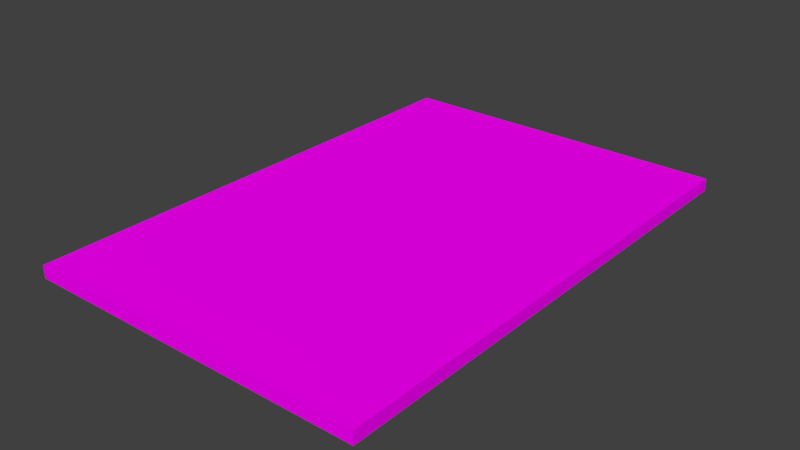 # Source: Passport.blend  (saved by Blender 2.78.0; exported with 4.5.12 LTS)
import bpy
from mathutils import Matrix  # noqa: F401  (used for matrix-valued properties, if any)

bpy.ops.wm.read_factory_settings(use_empty=True)
scene = bpy.context.scene
scene.name = 'Scene'

# ---- collections
col_collection_1 = bpy.data.collections.new('Collection 1'); scene.collection.children.link(col_collection_1)

# ---- images (referenced by path relative to the original .blend; pixels are not part of the script)
import os
ASSET_DIR = os.environ.get("B2B_ASSET_DIR", "")  # directory of the original .blend (textures are referenced by path, not embedded)
HERE = os.path.dirname(os.path.abspath(__file__))  # packed textures are extracted next to this script under _unpacked/

def load_image(name, relpath, width, height, colorspace="sRGB"):
    """Load a texture the original file referenced (path relative to the .blend, or extracted next to this script)."""
    p = next((c for c in (os.path.join(HERE, relpath), os.path.join(ASSET_DIR, relpath)) if relpath and os.path.exists(c)), "")
    if p:
        img = bpy.data.images.load(p, check_existing=True)
        img.name = name
    else:  # same state as the original file: an image datablock whose file is absent (Cycles renders it pink)
        img = bpy.data.images.new(name, width, height)
        img.source = "FILE"
        img.filepath = "//" + (relpath or name)
    img.colorspace_settings.name = colorspace
    return img
img_items_large_png = load_image('Items-Large.png', 'Items-Large.png', 1024, 1024, 'sRGB')

# ---- materials (node trees are filled in below, after node groups)
mat_passport = bpy.data.materials.new('Passport')
mat_passport.alpha_threshold = 0.0
mat_passport.diffuse_color = (1.0, 1.0, 1.0, 1.0)
mat_passport.roughness = 0.5

# ---- material node trees
mat_passport.use_nodes = True; mat_passport.node_tree.nodes.clear()
_N = mat_passport.node_tree.nodes; _L = mat_passport.node_tree.links
n0 = _N.new('ShaderNodeOutputMaterial'); n0.name = 'Material Output'; n0.location = (300, 300)
n1 = _N.new('ShaderNodeBsdfDiffuse'); n1.name = 'Diffuse BSDF'; n1.location = (10, 300)
n2 = _N.new('ShaderNodeTexImage'); n2.name = 'Image Texture'; n2.location = (-180, 300)
n2.width = 140
n2.image = img_items_large_png
_L.new(n1.outputs[0], n0.inputs[0])
_L.new(n2.outputs[0], n1.inputs[0])
n0.is_active_output = True

# ---- world
world_passport = bpy.data.worlds.new('Passport'); scene.world = world_passport
world_passport.use_nodes = True; world_passport.node_tree.nodes.clear()
_N = world_passport.node_tree.nodes; _L = world_passport.node_tree.links
n0 = _N.new('ShaderNodeOutputWorld'); n0.name = 'World Output'; n0.location = (300, 300)
n1 = _N.new('ShaderNodeBackground'); n1.name = 'Background'; n1.location = (10, 300)
n1.inputs[0].default_value = (0.05088, 0.05088, 0.05088, 1.0)
_L.new(n1.outputs[0], n0.inputs[0])
n0.is_active_output = True
world_passport.color = (0.05088, 0.05088, 0.05088)
world_passport.use_sun_shadow = False
world_passport.sun_shadow_jitter_overblur = 0.0
world_passport.cycles.sampling_method = 'MANUAL'

# ---- meshes
me_cube_001 = bpy.data.meshes.new('Cube.001')
me_cube_001.from_pydata([(1.0, 0.03689, 1.477), (1.0, -0.03689, 1.477), (-1.0, -0.03689, 1.477), (-1.0, 0.03689, 1.477), (1.0, 0.03689, -1.477), (1.0, -0.03689, -1.477), (-1.0, -0.03688, -1.477), (-1.0, 0.03689, -1.477), (1.0, -2.645e-07, 1.477), (-5.96e-08, -0.03689, 1.477), (-1.0, -2.57e-07, 1.477), (1.192e-07, 0.03689, 1.477), (2.384e-07, 0.03689, -1.477), (-1.0, 2.757e-07, -1.477), (-4.768e-07, -0.03688, -1.477), (1.0, 2.384e-07, -1.477), (1.0, 0.03689, 0.0), (1.0, -0.03689, 0.0), (-1.0, -0.03689, 0.0), (-1.0, 0.03689, 0.0), (1.788e-07, 0.03689, 0.0), (-1.0, 9.313e-09, 0.0), (-2.682e-07, -0.03689, 0.0), (1.0, -1.304e-08, 0.0), (-1.192e-07, 2.57e-07, -1.477), (2.98e-08, -2.608e-07, 1.477)], [], [(25, 10, 2, 9), (24, 14, 6, 13), (23, 17, 5, 15), (22, 18, 6, 14), (21, 19, 7, 13), (20, 19, 3, 11), (16, 20, 11, 0), (4, 12, 20, 16), (12, 7, 19, 20), (18, 21, 13, 6), (2, 10, 21, 18), (10, 3, 19, 21), (17, 22, 14, 5), (1, 9, 22, 17), (9, 2, 18, 22), (16, 23, 15, 4), (0, 8, 23, 16), (8, 1, 17, 23), (12, 24, 13, 7), (4, 15, 24, 12), (15, 5, 14, 24), (8, 25, 9, 1), (0, 11, 25, 8), (11, 3, 10, 25)])
me_cube_001.polygons.foreach_set('use_smooth', [True] * 24)
_k = set([(0, 8), (0, 11), (0, 16), (1, 8), (1, 9), (1, 17), (2, 9), (2, 10), (2, 18), (3, 10), (3, 11), (3, 19), (4, 12), (4, 15), (4, 16), (5, 14), (5, 15), (5, 17), (6, 13), (6, 14), (6, 18), (7, 12), (7, 13), (7, 19)])
me_cube_001.attributes.new('sharp_edge', 'BOOLEAN', 'EDGE').data.foreach_set('value', [ (min(e.vertices), max(e.vertices)) in _k for e in me_cube_001.edges])
_uv = me_cube_001.uv_layers.new(name='UVMap')
_uv.uv.foreach_set('vector', [0.2153, 0.8478, 0.2153, 0.96, 0.2051, 0.96, 0.2051, 0.8478, 0.2171, 0.8528, 0.2295, 0.8528, 0.2295, 0.9911, 0.2171, 0.9911, 0.2119, 0.8297, 0.2119, 0.7108, 0.2022, 0.7108, 0.2022, 0.8297, 0.1002, 0.8564, 0.1971, 0.8564, 0.1971, 0.7146, 0.1002, 0.7146, 0.02376, 0.8115, 0.02376, 0.7282, 0.01969, 0.7282, 0.01969, 0.8115, 0.1647, 0.7758, 0.1647, 0.8248, 0.1822, 0.8248, 0.1822, 0.7758, 0.1647, 0.7269, 0.1647, 0.7758, 0.1822, 0.7758, 0.1822, 0.7269, 0.1472, 0.7269, 0.1472, 0.7758, 0.1647, 0.7758, 0.1647, 0.7269, 0.1472, 0.7758, 0.1472, 0.8248, 0.1647, 0.8248, 0.1647, 0.7758, 0.02376, 0.8949, 0.02376, 0.8115, 0.01969, 0.8115, 0.01969, 0.8949, 0.02783, 0.8949, 0.02783, 0.8115, 0.02376, 0.8115, 0.02376, 0.8949, 0.02783, 0.8115, 0.02783, 0.7282, 0.02376, 0.7282, 0.02376, 0.8115, 0.00333, 0.8564, 0.1002, 0.8564, 0.1002, 0.7146, 0.00333, 0.7146, 0.00333, 0.9983, 0.1002, 0.9983, 0.1002, 0.8564, 0.00333, 0.8564, 0.1002, 0.9983, 0.1971, 0.9983, 0.1971, 0.8564, 0.1002, 0.8564, 0.2119, 0.9487, 0.2119, 0.8297, 0.2022, 0.8297, 0.2022, 0.9487, 0.2215, 0.9487, 0.2215, 0.8297, 0.2119, 0.8297, 0.2119, 0.9487, 0.2215, 0.8297, 0.2215, 0.7108, 0.2119, 0.7108, 0.2119, 0.8297, 0.2047, 0.8528, 0.2171, 0.8528, 0.2171, 0.9911, 0.2047, 0.9911, 0.2047, 0.7145, 0.2171, 0.7145, 0.2171, 0.8528, 0.2047, 0.8528, 0.2171, 0.7145, 0.2295, 0.7145, 0.2295, 0.8528, 0.2171, 0.8528, 0.2153, 0.7356, 0.2153, 0.8478, 0.2051, 0.8478, 0.2051, 0.7356, 0.2256, 0.7356, 0.2256, 0.8478, 0.2153, 0.8478, 0.2153, 0.7356, 0.2256, 0.8478, 0.2256, 0.96, 0.2153, 0.96, 0.2153, 0.8478])
me_cube_001.materials.append(mat_passport)
me_cube_001.use_remesh_preserve_volume = False
me_cube_001.use_remesh_preserve_attributes = False
me_cube_001.use_mirror_vertex_groups = False
me_cube_001.update()
me_cube_001.normals_split_custom_set([tuple(v) for v in zip(*[iter([4.813e-08, 0.0, 1.0, 4.813e-08, 0.0, 1.0, 4.813e-08, 0.0, 1.0, 4.813e-08, 0.0, 1.0, -2.525e-08, 0.0, -1.0, 0.0, 0.0, -1.0, 0.0, 0.0, -1.0, -5.05e-08, 0.0, -1.0, 1.0, -7.661e-06, -1.514e-08, 1.0, -7.661e-06, -1.11e-07, 1.0, -1.094e-05, -1.009e-07, 1.0, -1.094e-05, -1.009e-08, -1.118e-08, -1.0, -1.785e-07, -1.118e-08, -1.0, -1.804e-07, -1.49e-08, -1.0, -1.817e-07, -1.49e-08, -1.0, -1.791e-07, -1.0, 6.019e-06, 8.578e-08, -1.0, 4.378e-06, 9.083e-08, -1.0, 2.189e-06, 1.009e-07, -1.0, 4.378e-06, 9.083e-08, 9.313e-09, 1.0, 1.716e-07, 7.451e-09, 1.0, 1.728e-07, 3.725e-09, 1.0, 1.716e-07, 5.588e-09, 1.0, 1.69e-07, 1.118e-08, 1.0, 1.703e-07, 9.313e-09, 1.0, 1.716e-07, 5.588e-09, 1.0, 1.69e-07, 7.451e-09, 1.0, 1.665e-07, 1.49e-08, 1.0, 1.741e-07, 1.304e-08, 1.0, 1.741e-07, 9.313e-09, 1.0, 1.716e-07, 1.118e-08, 1.0, 1.703e-07, 1.304e-08, 1.0, 1.741e-07, 1.118e-08, 1.0, 1.741e-07, 7.451e-09, 1.0, 1.728e-07, 9.313e-09, 1.0, 1.716e-07, -1.0, 7.661e-06, 8.073e-08, -1.0, 6.019e-06, 8.578e-08, -1.0, 4.378e-06, 9.083e-08, -1.0, 6.566e-06, 8.073e-08, -1.0, 8.755e-06, 8.073e-08, -1.0, 7.661e-06, 8.073e-08, -1.0, 6.019e-06, 8.578e-08, -1.0, 7.661e-06, 8.073e-08, -1.0, 7.661e-06, 8.073e-08, -1.0, 6.566e-06, 8.073e-08, -1.0, 4.378e-06, 9.083e-08, -1.0, 6.019e-06, 8.578e-08, -1.118e-08, -1.0, -1.766e-07, -1.118e-08, -1.0, -1.785e-07, -1.49e-08, -1.0, -1.791e-07, -1.49e-08, -1.0, -1.766e-07, -7.451e-09, -1.0, -1.766e-07, -7.451e-09, -1.0, -1.779e-07, -1.118e-08, -1.0, -1.785e-07, -1.118e-08, -1.0, -1.766e-07, -7.451e-09, -1.0, -1.779e-07, -7.451e-09, -1.0, -1.791e-07, -1.118e-08, -1.0, -1.804e-07, -1.118e-08, -1.0, -1.785e-07, 1.0, -7.661e-06, 8.073e-08, 1.0, -7.661e-06, -1.514e-08, 1.0, -1.094e-05, -1.009e-08, 1.0, -1.094e-05, 8.073e-08, 1.0, -4.378e-06, 8.073e-08, 1.0, -4.378e-06, -2.018e-08, 1.0, -7.661e-06, -1.514e-08, 1.0, -7.661e-06, 8.073e-08, 1.0, -4.378e-06, -2.018e-08, 1.0, -4.378e-06, -1.211e-07, 1.0, -7.661e-06, -1.11e-07, 1.0, -7.661e-06, -1.514e-08, -5.05e-08, 0.0, -1.0, -2.525e-08, 0.0, -1.0, -5.05e-08, 0.0, -1.0, -1.01e-07, 0.0, -1.0, 0.0, 0.0, -1.0, 0.0, 0.0, -1.0, -2.525e-08, 0.0, -1.0, -5.05e-08, 0.0, -1.0, 0.0, 0.0, -1.0, 0.0, 0.0, -1.0, 0.0, 0.0, -1.0, -2.525e-08, 0.0, -1.0, 4.813e-08, 0.0, 1.0, 4.813e-08, 0.0, 1.0, 4.813e-08, 0.0, 1.0, 4.813e-08, 0.0, 1.0, 4.813e-08, 0.0, 1.0, 4.813e-08, 0.0, 1.0, 4.813e-08, 0.0, 1.0, 4.813e-08, 0.0, 1.0, 4.813e-08, 0.0, 1.0, 4.813e-08, 0.0, 1.0, 4.813e-08, 0.0, 1.0, 4.813e-08, 0.0, 1.0])] * 3)])

# ---- objects
ob_passport = bpy.data.objects.new('Passport', me_cube_001)

# ---- transforms, parenting, visibility, modifiers, constraints
ob_passport.location = (0.0, 0.0, 0.0)
ob_passport.rotation_euler = (-1.571, -0.0, 0.0)
ob_passport.color = (0.8, 0.8, 0.8, 1.0)
ob_passport.lineart.crease_threshold = 0.0

# ---- collection membership
col_collection_1.objects.link(ob_passport)

# ---- scene / render settings (as saved in the file)
scene.frame_start = 1; scene.frame_end = 250; scene.frame_set(4)
scene.render.engine = 'CYCLES'
scene.render.resolution_percentage = 50
scene.render.dither_intensity = 0.0
scene.cycles.use_denoising = False
scene.cycles.samples = 128
scene.cycles.sampling_pattern = 'TABULATED_SOBOL'
scene.cycles.light_sampling_threshold = 0.0
scene.cycles.use_adaptive_sampling = False
scene.cycles.use_light_tree = False
scene.cycles.blur_glossy = 0.0
scene.cycles.sample_clamp_indirect = 0.0
scene.view_settings.view_transform = 'Standard'
bpy.context.view_layer.update()

# ---- added for rendering (the .blend has no active camera and no usable light): camera, sun
cam_auto = bpy.data.cameras.new('AutoCamera')
cam_auto.lens = 50.0
cam_auto.sensor_width = 36.0
cam_auto.clip_end = 1000.0
ob_auto_camera = bpy.data.objects.new('AutoCamera', cam_auto)
scene.collection.objects.link(ob_auto_camera)
ob_auto_camera.location = (3.30068, -3.96082, 2.64054)
ob_auto_camera.rotation_euler = (1.09748, -7.21219e-08, 0.694738)
scene.camera = ob_auto_camera
light_auto_sun = bpy.data.lights.new('AutoSun', 'SUN')
light_auto_sun.energy = 3.0
light_auto_sun.angle = 0.0523599
ob_auto_sun = bpy.data.objects.new('AutoSun', light_auto_sun)
scene.collection.objects.link(ob_auto_sun)
ob_auto_sun.rotation_euler = (0.872665, 0.174533, 0.523599)
bpy.context.view_layer.update()
